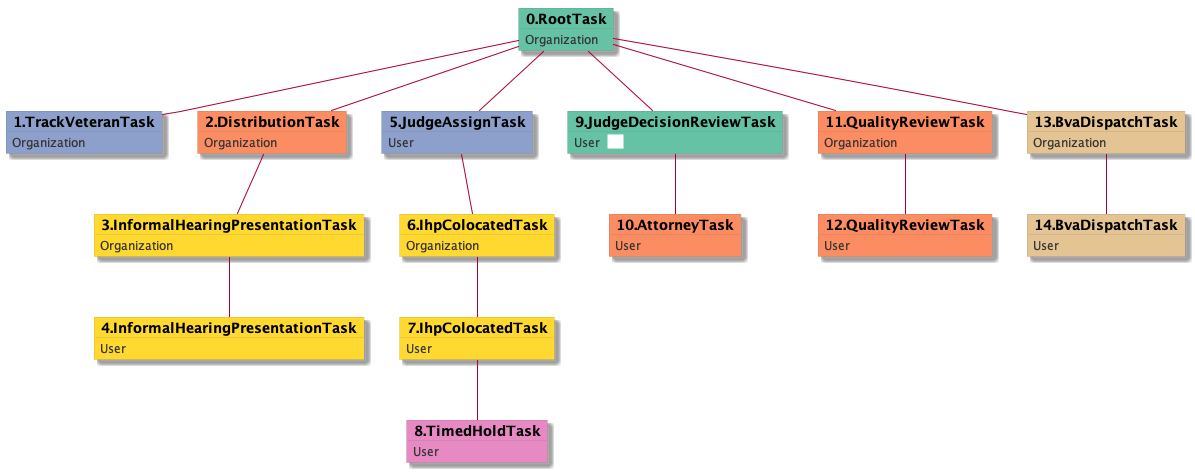

The diagram above was rendered by PlantUML. Its source (embedded in the PNG):
@startuml
skinparam {
  ObjectBorderColor #555
  ObjectBorderThickness 0
  ObjectFontStyle bold
  ObjectFontSize 14
  ObjectAttributeFontColor #333
  ObjectAttributeFontSize 12
}
  object 0.RootTask #66c2a5 {
Organization
}
  object 1.TrackVeteranTask #8da0cb {
Organization
}
  object 2.DistributionTask #fc8d62 {
Organization
}
  object 3.InformalHearingPresentationTask #ffd92f {
Organization
}
  object 4.InformalHearingPresentationTask #ffd92f {
User
}
  object 5.JudgeAssignTask #8da0cb {
User
}
  object 6.IhpColocatedTask #ffd92f {
Organization
}
  object 7.IhpColocatedTask #ffd92f {
User
}
  object 8.TimedHoldTask #e78ac3 {
User
}
  object 9.JudgeDecisionReviewTask #66c2a5 {
User  <back:white>    </back>
}
  object 10.AttorneyTask #fc8d62 {
User
}
  object 11.QualityReviewTask #fc8d62 {
Organization
}
  object 12.QualityReviewTask #fc8d62 {
User
}
  object 13.BvaDispatchTask #e5c494 {
Organization
}
  object 14.BvaDispatchTask #e5c494 {
User
}
0.RootTask -- 1.TrackVeteranTask
0.RootTask -- 2.DistributionTask
2.DistributionTask -- 3.InformalHearingPresentationTask
3.InformalHearingPresentationTask -- 4.InformalHearingPresentationTask
0.RootTask -- 5.JudgeAssignTask
5.JudgeAssignTask -- 6.IhpColocatedTask
6.IhpColocatedTask -- 7.IhpColocatedTask
7.IhpColocatedTask -- 8.TimedHoldTask
0.RootTask -- 9.JudgeDecisionReviewTask
9.JudgeDecisionReviewTask -- 10.AttorneyTask
0.RootTask -- 11.QualityReviewTask
11.QualityReviewTask -- 12.QualityReviewTask
0.RootTask -- 13.BvaDispatchTask
13.BvaDispatchTask -- 14.BvaDispatchTask
@enduml